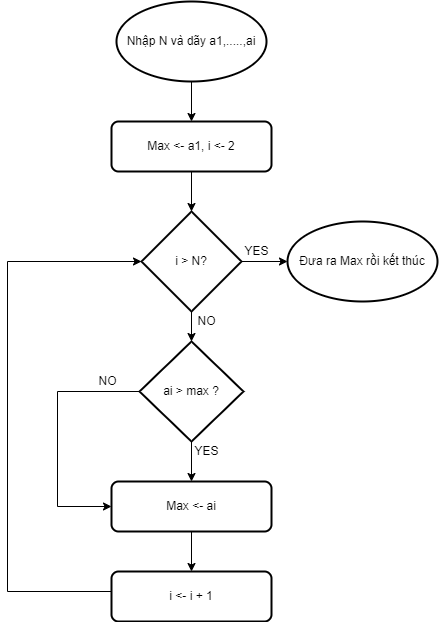

The diagram above was exported from draw.io. Its source (the exported page's mxGraphModel, read from the mxfile embedded in the PNG):
<mxGraphModel dx="1038" dy="641" grid="1" gridSize="10" guides="1" tooltips="1" connect="1" arrows="1" fold="1" page="1" pageScale="1" pageWidth="827" pageHeight="1169" math="0" shadow="0">
  <root>
    <mxCell id="WIyWlLk6GJQsqaUBKTNV-0" />
    <mxCell id="WIyWlLk6GJQsqaUBKTNV-1" parent="WIyWlLk6GJQsqaUBKTNV-0" />
    <mxCell id="NRDCilfzO9c10JMNf3I6-6" value="" style="edgeStyle=orthogonalEdgeStyle;rounded=0;orthogonalLoop=1;jettySize=auto;html=1;" parent="WIyWlLk6GJQsqaUBKTNV-1" source="NRDCilfzO9c10JMNf3I6-0" target="NRDCilfzO9c10JMNf3I6-1" edge="1">
      <mxGeometry relative="1" as="geometry" />
    </mxCell>
    <mxCell id="NRDCilfzO9c10JMNf3I6-0" value="Nhập N và dãy a1,.....,ai" style="strokeWidth=2;html=1;shape=mxgraph.flowchart.start_1;whiteSpace=wrap;" parent="WIyWlLk6GJQsqaUBKTNV-1" vertex="1">
      <mxGeometry x="339" y="80" width="150" height="80" as="geometry" />
    </mxCell>
    <mxCell id="NRDCilfzO9c10JMNf3I6-7" value="" style="edgeStyle=orthogonalEdgeStyle;rounded=0;orthogonalLoop=1;jettySize=auto;html=1;" parent="WIyWlLk6GJQsqaUBKTNV-1" source="NRDCilfzO9c10JMNf3I6-1" target="NRDCilfzO9c10JMNf3I6-2" edge="1">
      <mxGeometry relative="1" as="geometry" />
    </mxCell>
    <mxCell id="NRDCilfzO9c10JMNf3I6-1" value="Max &amp;lt;- a1, i &amp;lt;- 2" style="rounded=1;whiteSpace=wrap;html=1;absoluteArcSize=1;arcSize=14;strokeWidth=2;" parent="WIyWlLk6GJQsqaUBKTNV-1" vertex="1">
      <mxGeometry x="334" y="200" width="160" height="50" as="geometry" />
    </mxCell>
    <mxCell id="NRDCilfzO9c10JMNf3I6-8" value="" style="edgeStyle=orthogonalEdgeStyle;rounded=0;orthogonalLoop=1;jettySize=auto;html=1;" parent="WIyWlLk6GJQsqaUBKTNV-1" source="NRDCilfzO9c10JMNf3I6-2" target="NRDCilfzO9c10JMNf3I6-3" edge="1">
      <mxGeometry relative="1" as="geometry" />
    </mxCell>
    <mxCell id="NRDCilfzO9c10JMNf3I6-14" value="" style="edgeStyle=orthogonalEdgeStyle;rounded=0;orthogonalLoop=1;jettySize=auto;html=1;" parent="WIyWlLk6GJQsqaUBKTNV-1" source="NRDCilfzO9c10JMNf3I6-2" target="NRDCilfzO9c10JMNf3I6-13" edge="1">
      <mxGeometry relative="1" as="geometry" />
    </mxCell>
    <mxCell id="NRDCilfzO9c10JMNf3I6-2" value="i &amp;gt; N?" style="strokeWidth=2;html=1;shape=mxgraph.flowchart.decision;whiteSpace=wrap;" parent="WIyWlLk6GJQsqaUBKTNV-1" vertex="1">
      <mxGeometry x="364" y="290" width="100" height="100" as="geometry" />
    </mxCell>
    <mxCell id="NRDCilfzO9c10JMNf3I6-9" value="" style="edgeStyle=orthogonalEdgeStyle;rounded=0;orthogonalLoop=1;jettySize=auto;html=1;" parent="WIyWlLk6GJQsqaUBKTNV-1" source="NRDCilfzO9c10JMNf3I6-3" target="NRDCilfzO9c10JMNf3I6-4" edge="1">
      <mxGeometry relative="1" as="geometry" />
    </mxCell>
    <mxCell id="NRDCilfzO9c10JMNf3I6-11" style="edgeStyle=orthogonalEdgeStyle;rounded=0;orthogonalLoop=1;jettySize=auto;html=1;exitX=0;exitY=0.5;exitDx=0;exitDy=0;exitPerimeter=0;entryX=0;entryY=0.5;entryDx=0;entryDy=0;" parent="WIyWlLk6GJQsqaUBKTNV-1" source="NRDCilfzO9c10JMNf3I6-3" target="NRDCilfzO9c10JMNf3I6-4" edge="1">
      <mxGeometry relative="1" as="geometry">
        <Array as="points">
          <mxPoint x="280" y="470" />
          <mxPoint x="280" y="585" />
        </Array>
      </mxGeometry>
    </mxCell>
    <mxCell id="NRDCilfzO9c10JMNf3I6-3" value="ai &amp;gt; max ?" style="strokeWidth=2;html=1;shape=mxgraph.flowchart.decision;whiteSpace=wrap;" parent="WIyWlLk6GJQsqaUBKTNV-1" vertex="1">
      <mxGeometry x="362" y="420" width="104" height="100" as="geometry" />
    </mxCell>
    <mxCell id="NRDCilfzO9c10JMNf3I6-10" value="" style="edgeStyle=orthogonalEdgeStyle;rounded=0;orthogonalLoop=1;jettySize=auto;html=1;" parent="WIyWlLk6GJQsqaUBKTNV-1" source="NRDCilfzO9c10JMNf3I6-4" target="NRDCilfzO9c10JMNf3I6-5" edge="1">
      <mxGeometry relative="1" as="geometry" />
    </mxCell>
    <mxCell id="NRDCilfzO9c10JMNf3I6-4" value="Max &amp;lt;- ai" style="rounded=1;whiteSpace=wrap;html=1;absoluteArcSize=1;arcSize=14;strokeWidth=2;" parent="WIyWlLk6GJQsqaUBKTNV-1" vertex="1">
      <mxGeometry x="334" y="560" width="160" height="50" as="geometry" />
    </mxCell>
    <mxCell id="NRDCilfzO9c10JMNf3I6-12" style="edgeStyle=orthogonalEdgeStyle;rounded=0;orthogonalLoop=1;jettySize=auto;html=1;entryX=0;entryY=0.5;entryDx=0;entryDy=0;entryPerimeter=0;" parent="WIyWlLk6GJQsqaUBKTNV-1" source="NRDCilfzO9c10JMNf3I6-5" target="NRDCilfzO9c10JMNf3I6-2" edge="1">
      <mxGeometry relative="1" as="geometry">
        <Array as="points">
          <mxPoint x="230" y="670" />
          <mxPoint x="230" y="340" />
        </Array>
      </mxGeometry>
    </mxCell>
    <mxCell id="NRDCilfzO9c10JMNf3I6-5" value="i &amp;lt;- i + 1" style="rounded=1;whiteSpace=wrap;html=1;absoluteArcSize=1;arcSize=14;strokeWidth=2;" parent="WIyWlLk6GJQsqaUBKTNV-1" vertex="1">
      <mxGeometry x="334" y="650" width="160" height="50" as="geometry" />
    </mxCell>
    <mxCell id="NRDCilfzO9c10JMNf3I6-13" value="Đưa ra Max rồi kết thúc" style="strokeWidth=2;html=1;shape=mxgraph.flowchart.start_1;whiteSpace=wrap;" parent="WIyWlLk6GJQsqaUBKTNV-1" vertex="1">
      <mxGeometry x="510" y="300" width="150" height="80" as="geometry" />
    </mxCell>
    <mxCell id="NRDCilfzO9c10JMNf3I6-15" value="NO" style="text;html=1;resizable=0;autosize=1;align=center;verticalAlign=middle;points=[];fillColor=none;strokeColor=none;rounded=0;" parent="WIyWlLk6GJQsqaUBKTNV-1" vertex="1">
      <mxGeometry x="315" y="450" width="30" height="20" as="geometry" />
    </mxCell>
    <mxCell id="NRDCilfzO9c10JMNf3I6-16" value="NO" style="text;html=1;resizable=0;autosize=1;align=center;verticalAlign=middle;points=[];fillColor=none;strokeColor=none;rounded=0;" parent="WIyWlLk6GJQsqaUBKTNV-1" vertex="1">
      <mxGeometry x="414" y="390" width="30" height="20" as="geometry" />
    </mxCell>
    <mxCell id="NRDCilfzO9c10JMNf3I6-17" value="YES" style="text;html=1;resizable=0;autosize=1;align=center;verticalAlign=middle;points=[];fillColor=none;strokeColor=none;rounded=0;" parent="WIyWlLk6GJQsqaUBKTNV-1" vertex="1">
      <mxGeometry x="459" y="320" width="40" height="20" as="geometry" />
    </mxCell>
    <mxCell id="NRDCilfzO9c10JMNf3I6-18" value="YES" style="text;html=1;resizable=0;autosize=1;align=center;verticalAlign=middle;points=[];fillColor=none;strokeColor=none;rounded=0;" parent="WIyWlLk6GJQsqaUBKTNV-1" vertex="1">
      <mxGeometry x="409" y="520" width="40" height="20" as="geometry" />
    </mxCell>
  </root>
</mxGraphModel>